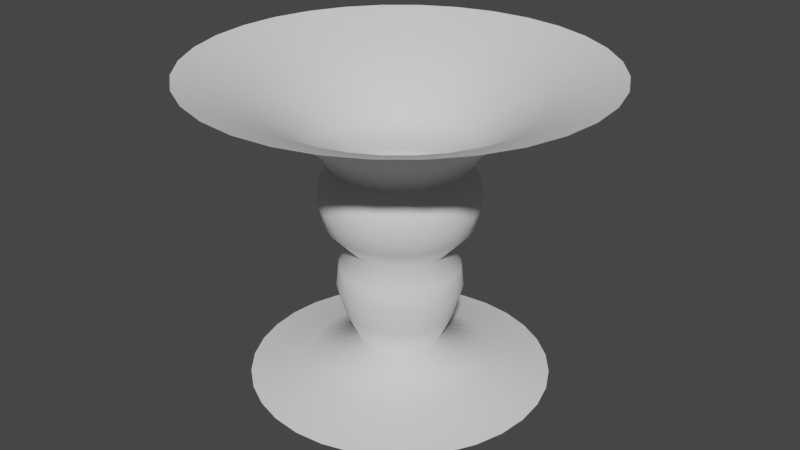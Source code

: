 # Source: tornado.blend  (saved by Blender 2.82.7; exported with 4.5.12 LTS)
import bpy
from mathutils import Matrix  # noqa: F401  (used for matrix-valued properties, if any)

bpy.ops.wm.read_factory_settings(use_empty=True)
scene = bpy.context.scene
scene.name = 'Scene'

# ---- collections
col_collection = bpy.data.collections.new('Collection'); scene.collection.children.link(col_collection)

# ---- world
world_world = bpy.data.worlds.new('World'); scene.world = world_world
world_world.use_nodes = True; world_world.node_tree.nodes.clear()
_N = world_world.node_tree.nodes; _L = world_world.node_tree.links
n0 = _N.new('ShaderNodeOutputWorld'); n0.name = 'World Output'; n0.location = (300, 300)
n1 = _N.new('ShaderNodeBackground'); n1.name = 'Background'; n1.location = (10, 300)
n1.inputs[0].default_value = (0.05088, 0.05088, 0.05088, 1.0)
_L.new(n1.outputs[0], n0.inputs[0])
n0.is_active_output = True
world_world.color = (0.05088, 0.05088, 0.05088)
world_world.use_sun_shadow = False
world_world.sun_shadow_jitter_overblur = 0.0

# ---- meshes
me_tornadomesh = bpy.data.meshes.new('tornadomesh')
me_tornadomesh.from_pydata([(-7.312e-07, 7.158, -7.466), (-1.027e-06, 9.646, 7.466), (1.396, 7.02, -7.466), (1.882, 9.461, 7.466), (2.739, 6.613, -7.466), (3.691, 8.912, 7.466), (3.977, 5.952, -7.466), (5.359, 8.02, 7.466), (5.061, 5.061, -7.466), (6.821, 6.821, 7.466), (5.952, 3.977, -7.466), (8.02, 5.359, 7.466), (6.613, 2.739, -7.466), (8.912, 3.691, 7.466), (7.02, 1.396, -7.466), (9.461, 1.882, 7.466), (7.158, -1.215e-06, -7.466), (9.646, -1.736e-06, 7.466), (7.02, -1.396, -7.466), (9.461, -1.882, 7.466), (6.613, -2.739, -7.466), (8.912, -3.691, 7.466), (5.952, -3.977, -7.466), (8.02, -5.359, 7.466), (5.061, -5.061, -7.466), (6.821, -6.821, 7.466), (3.977, -5.952, -7.466), (5.359, -8.02, 7.466), (2.739, -6.613, -7.466), (3.691, -8.912, 7.466), (1.396, -7.02, -7.466), (1.882, -9.461, 7.466), (-3.064e-06, -7.158, -7.466), (-4.17e-06, -9.646, 7.466), (-1.396, -7.02, -7.466), (-1.882, -9.461, 7.466), (-2.739, -6.613, -7.466), (-3.691, -8.912, 7.466), (-3.977, -5.952, -7.466), (-5.359, -8.02, 7.466), (-5.061, -5.061, -7.466), (-6.821, -6.821, 7.466), (-5.952, -3.977, -7.466), (-8.02, -5.359, 7.466), (-6.613, -2.739, -7.466), (-8.912, -3.691, 7.466), (-7.02, -1.396, -7.466), (-9.461, -1.882, 7.466), (-7.158, 5.157e-06, -7.466), (-9.646, 6.85e-06, 7.466), (-7.02, 1.396, -7.466), (-9.461, 1.882, 7.466), (-6.613, 2.739, -7.466), (-8.912, 3.691, 7.466), (-5.952, 3.977, -7.466), (-8.02, 5.359, 7.466), (-5.061, 5.061, -7.466), (-6.821, 6.821, 7.466), (-3.977, 5.952, -7.466), (-5.359, 8.02, 7.466), (-2.739, 6.613, -7.466), (-3.691, 8.912, 7.466), (-1.396, 7.02, -7.466), (-1.882, 9.461, 7.466), (-5.602e-07, 5.136, 5.226), (1.002, 5.037, 5.226), (1.966, 4.745, 5.226), (2.853, 4.271, 5.226), (3.632, 3.632, 5.226), (4.271, 2.853, 5.226), (4.745, 1.966, 5.226), (5.037, 1.002, 5.226), (5.136, -7.857e-07, 5.226), (5.037, -1.002, 5.226), (4.745, -1.966, 5.226), (4.271, -2.854, 5.226), (3.632, -3.632, 5.226), (2.853, -4.271, 5.226), (1.966, -4.745, 5.226), (1.002, -5.037, 5.226), (-2.234e-06, -5.136, 5.226), (-1.002, -5.037, 5.226), (-1.966, -4.745, 5.226), (-2.854, -4.271, 5.226), (-3.632, -3.632, 5.226), (-4.271, -2.853, 5.226), (-4.745, -1.966, 5.226), (-5.037, -1.002, 5.226), (-5.136, 3.786e-06, 5.226), (-5.037, 1.002, 5.226), (-4.745, 1.966, 5.226), (-4.271, 2.854, 5.226), (-3.632, 3.632, 5.226), (-2.853, 4.271, 5.226), (-1.966, 4.745, 5.226), (-1.002, 5.037, 5.226), (0.377, 1.895, -5.726), (0.7394, 1.785, -5.726), (1.074, 1.607, -5.726), (1.366, 1.366, -5.726), (1.607, 1.074, -5.726), (1.785, 0.7394, -5.726), (1.895, 0.377, -5.726), (1.932, -1.198e-07, -5.726), (1.895, -0.377, -5.726), (1.785, -0.7394, -5.726), (1.607, -1.074, -5.726), (1.366, -1.366, -5.726), (1.074, -1.607, -5.726), (0.7394, -1.785, -5.726), (0.377, -1.895, -5.726), (-7.419e-07, -1.932, -5.726), (-0.377, -1.895, -5.726), (-0.7394, -1.785, -5.726), (-1.074, -1.607, -5.726), (-1.366, -1.366, -5.726), (-1.607, -1.074, -5.726), (-1.785, -0.7394, -5.726), (-1.895, -0.377, -5.726), (-1.932, 1.6e-06, -5.726), (-1.895, 0.377, -5.726), (-1.785, 0.7394, -5.726), (-1.607, 1.074, -5.726), (-1.366, 1.366, -5.726), (-1.074, 1.607, -5.726), (-0.7394, 1.785, -5.726), (-0.377, 1.895, -5.726), (-1.123e-07, 1.932, -5.726), (-3.577e-07, 3.152, 3.088), (0.615, 3.092, 3.088), (1.206, 2.912, 3.088), (1.751, 2.621, 3.088), (2.229, 2.229, 3.088), (2.621, 1.751, 3.088), (2.912, 1.206, 3.088), (3.092, 0.615, 3.088), (3.152, -3.415e-07, 3.088), (3.092, -0.615, 3.088), (2.912, -1.206, 3.088), (2.621, -1.751, 3.088), (2.229, -2.229, 3.088), (1.751, -2.621, 3.088), (1.206, -2.912, 3.088), (0.615, -3.092, 3.088), (-1.385e-06, -3.152, 3.088), (-0.615, -3.092, 3.088), (-1.206, -2.912, 3.088), (-1.751, -2.621, 3.088), (-2.229, -2.229, 3.088), (-2.621, -1.751, 3.088), (-2.912, -1.206, 3.088), (-3.092, -0.615, 3.088), (-3.152, 2.464e-06, 3.088), (-3.092, 0.615, 3.088), (-2.912, 1.206, 3.088), (-2.621, 1.751, 3.088), (-2.229, 2.229, 3.088), (-1.751, 2.621, 3.088), (-1.206, 2.912, 3.088), (-0.615, 3.092, 3.088), (0.4639, 2.332, -0.8949), (0.91, 2.197, -0.8949), (1.321, 1.977, -0.8949), (1.682, 1.682, -0.8949), (1.977, 1.321, -0.8949), (2.197, 0.91, -0.8949), (2.332, 0.4639, -0.8949), (2.378, -1.935e-07, -0.8949), (2.332, -0.4639, -0.8949), (2.197, -0.91, -0.8949), (1.977, -1.321, -0.8949), (1.682, -1.682, -0.8949), (1.321, -1.977, -0.8949), (0.91, -2.197, -0.8949), (0.4639, -2.332, -0.8949), (-1.024e-06, -2.378, -0.8949), (-0.4639, -2.332, -0.8949), (-0.91, -2.197, -0.8949), (-1.321, -1.977, -0.8949), (-1.682, -1.682, -0.8949), (-1.977, -1.321, -0.8949), (-2.197, -0.91, -0.8949), (-2.332, -0.4639, -0.8949), (-2.378, 1.923e-06, -0.8949), (-2.332, 0.4639, -0.8949), (-2.197, 0.91, -0.8949), (-1.977, 1.321, -0.8949), (-1.682, 1.682, -0.8949), (-1.321, 1.977, -0.8949), (-0.91, 2.197, -0.8949), (-0.4639, 2.332, -0.8949), (-2.493e-07, 2.378, -0.8949), (0.579, 2.911, -2.922), (1.136, 2.742, -2.922), (1.649, 2.468, -2.922), (2.099, 2.099, -2.922), (2.468, 1.649, -2.922), (2.742, 1.136, -2.922), (2.911, 0.579, -2.922), (2.968, -3.257e-07, -2.922), (2.911, -0.579, -2.922), (2.742, -1.136, -2.922), (2.468, -1.649, -2.922), (2.099, -2.099, -2.922), (1.649, -2.468, -2.922), (1.136, -2.742, -2.922), (0.579, -2.911, -2.922), (-1.188e-06, -2.968, -2.922), (-0.579, -2.911, -2.922), (-1.136, -2.742, -2.922), (-1.649, -2.468, -2.922), (-2.099, -2.099, -2.922), (-2.468, -1.649, -2.922), (-2.742, -1.136, -2.922), (-2.911, -0.579, -2.922), (-2.968, 2.316e-06, -2.922), (-2.911, 0.579, -2.922), (-2.742, 1.136, -2.922), (-2.468, 1.649, -2.922), (-2.099, 2.099, -2.922), (-1.649, 2.468, -2.922), (-1.136, 2.742, -2.922), (-0.579, 2.911, -2.922), (-2.208e-07, 2.968, -2.922), (0.8641, 4.344, -6.854), (1.695, 4.092, -6.854), (2.461, 3.683, -6.854), (3.132, 3.132, -6.854), (3.683, 2.461, -6.854), (4.092, 1.695, -6.854), (4.344, 0.8641, -6.854), (4.429, -6.429e-07, -6.854), (4.344, -0.8641, -6.854), (4.092, -1.695, -6.854), (3.683, -2.461, -6.854), (3.132, -3.132, -6.854), (2.461, -3.683, -6.854), (1.695, -4.092, -6.854), (0.8641, -4.344, -6.854), (-1.863e-06, -4.429, -6.854), (-0.8641, -4.344, -6.854), (-1.695, -4.092, -6.854), (-2.461, -3.683, -6.854), (-3.132, -3.132, -6.854), (-3.683, -2.461, -6.854), (-4.092, -1.695, -6.854), (-4.344, -0.8641, -6.854), (-4.429, 3.3e-06, -6.854), (-4.344, 0.8641, -6.854), (-4.092, 1.695, -6.854), (-3.683, 2.461, -6.854), (-3.132, 3.132, -6.854), (-2.461, 3.683, -6.854), (-1.695, 4.092, -6.854), (-0.8641, 4.344, -6.854), (-4.196e-07, 4.429, -6.854), (-3.892e-07, 3.742, 1.347), (0.73, 3.67, 1.347), (1.432, 3.457, 1.347), (2.079, 3.111, 1.347), (2.646, 2.646, 1.347), (3.111, 2.079, 1.347), (3.457, 1.432, 1.347), (3.67, 0.73, 1.347), (3.742, -4.745e-07, 1.347), (3.67, -0.73, 1.347), (3.457, -1.432, 1.347), (3.111, -2.079, 1.347), (2.646, -2.646, 1.347), (2.079, -3.111, 1.347), (1.432, -3.457, 1.347), (0.73, -3.67, 1.347), (-1.608e-06, -3.742, 1.347), (-0.73, -3.67, 1.347), (-1.432, -3.457, 1.347), (-2.079, -3.111, 1.347), (-2.646, -2.646, 1.347), (-3.111, -2.079, 1.347), (-3.457, -1.432, 1.347), (-3.67, -0.73, 1.347), (-3.742, 2.856e-06, 1.347), (-3.67, 0.73, 1.347), (-3.457, 1.432, 1.347), (-3.111, 2.079, 1.347), (-2.646, 2.646, 1.347), (-2.079, 3.111, 1.347), (-1.432, 3.457, 1.347), (-0.73, 3.67, 1.347), (-7.534e-07, 6.692, 6.347), (1.306, 6.564, 6.347), (2.561, 6.183, 6.347), (3.718, 5.565, 6.347), (4.732, 4.732, 6.347), (5.565, 3.718, 6.347), (6.183, 2.561, 6.347), (6.564, 1.306, 6.347), (6.692, -1.108e-06, 6.347), (6.564, -1.306, 6.347), (6.183, -2.561, 6.347), (5.565, -3.718, 6.347), (4.732, -4.732, 6.347), (3.718, -5.565, 6.347), (2.561, -6.183, 6.347), (1.306, -6.564, 6.347), (-2.934e-06, -6.692, 6.347), (-1.306, -6.564, 6.347), (-2.561, -6.183, 6.347), (-3.718, -5.565, 6.347), (-4.732, -4.732, 6.347), (-5.565, -3.718, 6.347), (-6.183, -2.561, 6.347), (-6.564, -1.306, 6.347), (-6.692, 4.849e-06, 6.347), (-6.564, 1.306, 6.347), (-6.183, 2.561, 6.347), (-5.565, 3.718, 6.347), (-4.732, 4.732, 6.347), (-3.718, 5.565, 6.347), (-2.561, 6.183, 6.347), (-1.306, 6.564, 6.347), (-4.464e-07, 3.994, 4.259), (0.7792, 3.917, 4.259), (1.528, 3.69, 4.259), (2.219, 3.321, 4.259), (2.824, 2.824, 4.259), (3.321, 2.219, 4.259), (3.69, 1.528, 4.259), (3.917, 0.7792, 4.259), (3.994, -5.303e-07, 4.259), (3.917, -0.7792, 4.259), (3.69, -1.528, 4.259), (3.321, -2.219, 4.259), (2.824, -2.824, 4.259), (2.219, -3.321, 4.259), (1.528, -3.69, 4.259), (0.7792, -3.917, 4.259), (-1.748e-06, -3.994, 4.259), (-0.7792, -3.917, 4.259), (-1.528, -3.69, 4.259), (-2.219, -3.321, 4.259), (-2.824, -2.824, 4.259), (-3.321, -2.219, 4.259), (-3.69, -1.528, 4.259), (-3.917, -0.7792, 4.259), (-3.994, 3.025e-06, 4.259), (-3.917, 0.7792, 4.259), (-3.69, 1.528, 4.259), (-3.321, 2.219, 4.259), (-2.824, 2.824, 4.259), (-2.219, 3.321, 4.259), (-1.528, 3.69, 4.259), (-0.7792, 3.917, 4.259), (-3.855e-07, 3.67, 2.241), (0.716, 3.6, 2.241), (1.404, 3.391, 2.241), (2.039, 3.052, 2.241), (2.595, 2.595, 2.241), (3.052, 2.039, 2.241), (3.391, 1.404, 2.241), (3.6, 0.716, 2.241), (3.67, -4.605e-07, 2.241), (3.6, -0.716, 2.241), (3.391, -1.404, 2.241), (3.052, -2.039, 2.241), (2.595, -2.595, 2.241), (2.039, -3.052, 2.241), (1.404, -3.391, 2.241), (0.716, -3.6, 2.241), (-1.581e-06, -3.67, 2.241), (-0.716, -3.6, 2.241), (-1.404, -3.391, 2.241), (-2.039, -3.052, 2.241), (-2.595, -2.595, 2.241), (-3.052, -2.039, 2.241), (-3.391, -1.404, 2.241), (-3.6, -0.716, 2.241), (-3.67, 2.806e-06, 2.241), (-3.6, 0.716, 2.241), (-3.391, 1.404, 2.241), (-3.052, 2.039, 2.241), (-2.595, 2.595, 2.241), (-2.039, 3.052, 2.241), (-1.404, 3.391, 2.241), (-0.716, 3.6, 2.241), (0.6668, 3.352, 0.2262), (1.308, 3.158, 0.2262), (1.899, 2.842, 0.2262), (2.417, 2.417, 0.2262), (2.842, 1.899, 0.2262), (3.158, 1.308, 0.2262), (3.352, 0.6668, 0.2262), (3.418, -3.958e-07, 0.2262), (3.352, -0.6668, 0.2262), (3.158, -1.308, 0.2262), (2.842, -1.899, 0.2262), (2.417, -2.417, 0.2262), (1.899, -2.842, 0.2262), (1.308, -3.158, 0.2262), (0.6668, -3.352, 0.2262), (-1.455e-06, -3.418, 0.2262), (-0.6668, -3.352, 0.2262), (-1.308, -3.158, 0.2262), (-1.899, -2.842, 0.2262), (-2.417, -2.417, 0.2262), (-2.842, -1.899, 0.2262), (-3.158, -1.308, 0.2262), (-3.352, -0.6668, 0.2262), (-3.418, 2.647e-06, 0.2262), (-3.352, 0.6668, 0.2262), (-3.158, 1.308, 0.2262), (-2.842, 1.899, 0.2262), (-2.417, 2.417, 0.2262), (-1.899, 2.842, 0.2262), (-1.308, 3.158, 0.2262), (-0.6668, 3.352, 0.2262), (-3.413e-07, 3.418, 0.2262), (-2.5e-07, 2.858, -1.908), (0.5575, 2.803, -1.908), (1.094, 2.64, -1.908), (1.588, 2.376, -1.908), (2.021, 2.021, -1.908), (2.376, 1.588, -1.908), (2.64, 1.094, -1.908), (2.803, 0.5575, -1.908), (2.858, -2.956e-07, -1.908), (2.803, -0.5575, -1.908), (2.64, -1.094, -1.908), (2.376, -1.588, -1.908), (2.021, -2.021, -1.908), (1.588, -2.376, -1.908), (1.094, -2.64, -1.908), (0.5575, -2.803, -1.908), (-1.181e-06, -2.858, -1.908), (-0.5575, -2.803, -1.908), (-1.094, -2.64, -1.908), (-1.588, -2.376, -1.908), (-2.021, -2.021, -1.908), (-2.376, -1.588, -1.908), (-2.64, -1.094, -1.908), (-2.803, -0.5575, -1.908), (-2.858, 2.248e-06, -1.908), (-2.803, 0.5575, -1.908), (-2.64, 1.094, -1.908), (-2.376, 1.588, -1.908), (-2.021, 2.021, -1.908), (-1.588, 2.376, -1.908), (-1.094, 2.64, -1.908), (-0.5575, 2.803, -1.908), (0.5056, 2.542, -4.258), (0.9917, 2.394, -4.258), (1.44, 2.155, -4.258), (1.832, 1.832, -4.258), (2.155, 1.44, -4.258), (2.394, 0.9917, -4.258), (2.542, 0.5056, -4.258), (2.591, -2.518e-07, -4.258), (2.542, -0.5056, -4.258), (2.394, -0.9917, -4.258), (2.155, -1.44, -4.258), (1.832, -1.832, -4.258), (1.44, -2.155, -4.258), (0.9917, -2.394, -4.258), (0.5056, -2.542, -4.258), (-1.025e-06, -2.591, -4.258), (-0.5056, -2.542, -4.258), (-0.9917, -2.394, -4.258), (-1.44, -2.155, -4.258), (-1.832, -1.832, -4.258), (-2.155, -1.44, -4.258), (-2.394, -0.9917, -4.258), (-2.542, -0.5056, -4.258), (-2.591, 2.055e-06, -4.258), (-2.542, 0.5056, -4.258), (-2.394, 0.9917, -4.258), (-2.155, 1.44, -4.258), (-1.832, 1.832, -4.258), (-1.44, 2.155, -4.258), (-0.9917, 2.394, -4.258), (-0.5056, 2.542, -4.258), (-1.809e-07, 2.591, -4.258)], [], [(288, 1, 3, 289), (289, 3, 5, 290), (290, 5, 7, 291), (291, 7, 9, 292), (292, 9, 11, 293), (293, 11, 13, 294), (294, 13, 15, 295), (295, 15, 17, 296), (296, 17, 19, 297), (297, 19, 21, 298), (298, 21, 23, 299), (299, 23, 25, 300), (300, 25, 27, 301), (301, 27, 29, 302), (302, 29, 31, 303), (303, 31, 33, 304), (304, 33, 35, 305), (305, 35, 37, 306), (306, 37, 39, 307), (307, 39, 41, 308), (308, 41, 43, 309), (309, 43, 45, 310), (310, 45, 47, 311), (311, 47, 49, 312), (312, 49, 51, 313), (313, 51, 53, 314), (314, 53, 55, 315), (315, 55, 57, 316), (316, 57, 59, 317), (317, 59, 61, 318), (318, 61, 63, 319), (319, 63, 1, 288), (351, 95, 64, 320), (350, 94, 95, 351), (349, 93, 94, 350), (348, 92, 93, 349), (347, 91, 92, 348), (346, 90, 91, 347), (345, 89, 90, 346), (344, 88, 89, 345), (343, 87, 88, 344), (342, 86, 87, 343), (341, 85, 86, 342), (340, 84, 85, 341), (339, 83, 84, 340), (338, 82, 83, 339), (337, 81, 82, 338), (336, 80, 81, 337), (335, 79, 80, 336), (334, 78, 79, 335), (333, 77, 78, 334), (332, 76, 77, 333), (331, 75, 76, 332), (330, 74, 75, 331), (329, 73, 74, 330), (328, 72, 73, 329), (327, 71, 72, 328), (326, 70, 71, 327), (325, 69, 70, 326), (324, 68, 69, 325), (323, 67, 68, 324), (322, 66, 67, 323), (321, 65, 66, 322), (320, 64, 65, 321), (255, 127, 96, 224), (224, 96, 97, 225), (225, 97, 98, 226), (226, 98, 99, 227), (227, 99, 100, 228), (228, 100, 101, 229), (229, 101, 102, 230), (230, 102, 103, 231), (231, 103, 104, 232), (232, 104, 105, 233), (233, 105, 106, 234), (234, 106, 107, 235), (235, 107, 108, 236), (236, 108, 109, 237), (237, 109, 110, 238), (238, 110, 111, 239), (239, 111, 112, 240), (240, 112, 113, 241), (241, 113, 114, 242), (242, 114, 115, 243), (243, 115, 116, 244), (244, 116, 117, 245), (245, 117, 118, 246), (246, 118, 119, 247), (247, 119, 120, 248), (248, 120, 121, 249), (249, 121, 122, 250), (250, 122, 123, 251), (251, 123, 124, 252), (252, 124, 125, 253), (253, 125, 126, 254), (254, 126, 127, 255), (352, 128, 129, 353), (353, 129, 130, 354), (354, 130, 131, 355), (355, 131, 132, 356), (356, 132, 133, 357), (357, 133, 134, 358), (358, 134, 135, 359), (359, 135, 136, 360), (360, 136, 137, 361), (361, 137, 138, 362), (362, 138, 139, 363), (363, 139, 140, 364), (364, 140, 141, 365), (365, 141, 142, 366), (366, 142, 143, 367), (367, 143, 144, 368), (368, 144, 145, 369), (369, 145, 146, 370), (370, 146, 147, 371), (371, 147, 148, 372), (372, 148, 149, 373), (373, 149, 150, 374), (374, 150, 151, 375), (375, 151, 152, 376), (376, 152, 153, 377), (377, 153, 154, 378), (378, 154, 155, 379), (379, 155, 156, 380), (380, 156, 157, 381), (381, 157, 158, 382), (382, 158, 159, 383), (383, 159, 128, 352), (447, 190, 191, 416), (446, 189, 190, 447), (445, 188, 189, 446), (444, 187, 188, 445), (443, 186, 187, 444), (442, 185, 186, 443), (441, 184, 185, 442), (440, 183, 184, 441), (439, 182, 183, 440), (438, 181, 182, 439), (437, 180, 181, 438), (436, 179, 180, 437), (435, 178, 179, 436), (434, 177, 178, 435), (433, 176, 177, 434), (432, 175, 176, 433), (431, 174, 175, 432), (430, 173, 174, 431), (429, 172, 173, 430), (428, 171, 172, 429), (427, 170, 171, 428), (426, 169, 170, 427), (425, 168, 169, 426), (424, 167, 168, 425), (423, 166, 167, 424), (422, 165, 166, 423), (421, 164, 165, 422), (420, 163, 164, 421), (419, 162, 163, 420), (418, 161, 162, 419), (417, 160, 161, 418), (416, 191, 160, 417), (479, 223, 192, 448), (448, 192, 193, 449), (449, 193, 194, 450), (450, 194, 195, 451), (451, 195, 196, 452), (452, 196, 197, 453), (453, 197, 198, 454), (454, 198, 199, 455), (455, 199, 200, 456), (456, 200, 201, 457), (457, 201, 202, 458), (458, 202, 203, 459), (459, 203, 204, 460), (460, 204, 205, 461), (461, 205, 206, 462), (462, 206, 207, 463), (463, 207, 208, 464), (464, 208, 209, 465), (465, 209, 210, 466), (466, 210, 211, 467), (467, 211, 212, 468), (468, 212, 213, 469), (469, 213, 214, 470), (470, 214, 215, 471), (471, 215, 216, 472), (472, 216, 217, 473), (473, 217, 218, 474), (474, 218, 219, 475), (475, 219, 220, 476), (476, 220, 221, 477), (477, 221, 222, 478), (478, 222, 223, 479), (62, 254, 255, 0), (60, 253, 254, 62), (58, 252, 253, 60), (56, 251, 252, 58), (54, 250, 251, 56), (52, 249, 250, 54), (50, 248, 249, 52), (48, 247, 248, 50), (46, 246, 247, 48), (44, 245, 246, 46), (42, 244, 245, 44), (40, 243, 244, 42), (38, 242, 243, 40), (36, 241, 242, 38), (34, 240, 241, 36), (32, 239, 240, 34), (30, 238, 239, 32), (28, 237, 238, 30), (26, 236, 237, 28), (24, 235, 236, 26), (22, 234, 235, 24), (20, 233, 234, 22), (18, 232, 233, 20), (16, 231, 232, 18), (14, 230, 231, 16), (12, 229, 230, 14), (10, 228, 229, 12), (8, 227, 228, 10), (6, 226, 227, 8), (4, 225, 226, 6), (2, 224, 225, 4), (0, 255, 224, 2), (414, 287, 256, 415), (413, 286, 287, 414), (412, 285, 286, 413), (411, 284, 285, 412), (410, 283, 284, 411), (409, 282, 283, 410), (408, 281, 282, 409), (407, 280, 281, 408), (406, 279, 280, 407), (405, 278, 279, 406), (404, 277, 278, 405), (403, 276, 277, 404), (402, 275, 276, 403), (401, 274, 275, 402), (400, 273, 274, 401), (399, 272, 273, 400), (398, 271, 272, 399), (397, 270, 271, 398), (396, 269, 270, 397), (395, 268, 269, 396), (394, 267, 268, 395), (393, 266, 267, 394), (392, 265, 266, 393), (391, 264, 265, 392), (390, 263, 264, 391), (389, 262, 263, 390), (388, 261, 262, 389), (387, 260, 261, 388), (386, 259, 260, 387), (385, 258, 259, 386), (384, 257, 258, 385), (415, 256, 257, 384), (95, 319, 288, 64), (94, 318, 319, 95), (93, 317, 318, 94), (92, 316, 317, 93), (91, 315, 316, 92), (90, 314, 315, 91), (89, 313, 314, 90), (88, 312, 313, 89), (87, 311, 312, 88), (86, 310, 311, 87), (85, 309, 310, 86), (84, 308, 309, 85), (83, 307, 308, 84), (82, 306, 307, 83), (81, 305, 306, 82), (80, 304, 305, 81), (79, 303, 304, 80), (78, 302, 303, 79), (77, 301, 302, 78), (76, 300, 301, 77), (75, 299, 300, 76), (74, 298, 299, 75), (73, 297, 298, 74), (72, 296, 297, 73), (71, 295, 296, 72), (70, 294, 295, 71), (69, 293, 294, 70), (68, 292, 293, 69), (67, 291, 292, 68), (66, 290, 291, 67), (65, 289, 290, 66), (64, 288, 289, 65), (128, 320, 321, 129), (129, 321, 322, 130), (130, 322, 323, 131), (131, 323, 324, 132), (132, 324, 325, 133), (133, 325, 326, 134), (134, 326, 327, 135), (135, 327, 328, 136), (136, 328, 329, 137), (137, 329, 330, 138), (138, 330, 331, 139), (139, 331, 332, 140), (140, 332, 333, 141), (141, 333, 334, 142), (142, 334, 335, 143), (143, 335, 336, 144), (144, 336, 337, 145), (145, 337, 338, 146), (146, 338, 339, 147), (147, 339, 340, 148), (148, 340, 341, 149), (149, 341, 342, 150), (150, 342, 343, 151), (151, 343, 344, 152), (152, 344, 345, 153), (153, 345, 346, 154), (154, 346, 347, 155), (155, 347, 348, 156), (156, 348, 349, 157), (157, 349, 350, 158), (158, 350, 351, 159), (159, 351, 320, 128), (287, 383, 352, 256), (286, 382, 383, 287), (285, 381, 382, 286), (284, 380, 381, 285), (283, 379, 380, 284), (282, 378, 379, 283), (281, 377, 378, 282), (280, 376, 377, 281), (279, 375, 376, 280), (278, 374, 375, 279), (277, 373, 374, 278), (276, 372, 373, 277), (275, 371, 372, 276), (274, 370, 371, 275), (273, 369, 370, 274), (272, 368, 369, 273), (271, 367, 368, 272), (270, 366, 367, 271), (269, 365, 366, 270), (268, 364, 365, 269), (267, 363, 364, 268), (266, 362, 363, 267), (265, 361, 362, 266), (264, 360, 361, 265), (263, 359, 360, 264), (262, 358, 359, 263), (261, 357, 358, 262), (260, 356, 357, 261), (259, 355, 356, 260), (258, 354, 355, 259), (257, 353, 354, 258), (256, 352, 353, 257), (191, 415, 384, 160), (160, 384, 385, 161), (161, 385, 386, 162), (162, 386, 387, 163), (163, 387, 388, 164), (164, 388, 389, 165), (165, 389, 390, 166), (166, 390, 391, 167), (167, 391, 392, 168), (168, 392, 393, 169), (169, 393, 394, 170), (170, 394, 395, 171), (171, 395, 396, 172), (172, 396, 397, 173), (173, 397, 398, 174), (174, 398, 399, 175), (175, 399, 400, 176), (176, 400, 401, 177), (177, 401, 402, 178), (178, 402, 403, 179), (179, 403, 404, 180), (180, 404, 405, 181), (181, 405, 406, 182), (182, 406, 407, 183), (183, 407, 408, 184), (184, 408, 409, 185), (185, 409, 410, 186), (186, 410, 411, 187), (187, 411, 412, 188), (188, 412, 413, 189), (189, 413, 414, 190), (190, 414, 415, 191), (223, 416, 417, 192), (192, 417, 418, 193), (193, 418, 419, 194), (194, 419, 420, 195), (195, 420, 421, 196), (196, 421, 422, 197), (197, 422, 423, 198), (198, 423, 424, 199), (199, 424, 425, 200), (200, 425, 426, 201), (201, 426, 427, 202), (202, 427, 428, 203), (203, 428, 429, 204), (204, 429, 430, 205), (205, 430, 431, 206), (206, 431, 432, 207), (207, 432, 433, 208), (208, 433, 434, 209), (209, 434, 435, 210), (210, 435, 436, 211), (211, 436, 437, 212), (212, 437, 438, 213), (213, 438, 439, 214), (214, 439, 440, 215), (215, 440, 441, 216), (216, 441, 442, 217), (217, 442, 443, 218), (218, 443, 444, 219), (219, 444, 445, 220), (220, 445, 446, 221), (221, 446, 447, 222), (222, 447, 416, 223), (126, 478, 479, 127), (125, 477, 478, 126), (124, 476, 477, 125), (123, 475, 476, 124), (122, 474, 475, 123), (121, 473, 474, 122), (120, 472, 473, 121), (119, 471, 472, 120), (118, 470, 471, 119), (117, 469, 470, 118), (116, 468, 469, 117), (115, 467, 468, 116), (114, 466, 467, 115), (113, 465, 466, 114), (112, 464, 465, 113), (111, 463, 464, 112), (110, 462, 463, 111), (109, 461, 462, 110), (108, 460, 461, 109), (107, 459, 460, 108), (106, 458, 459, 107), (105, 457, 458, 106), (104, 456, 457, 105), (103, 455, 456, 104), (102, 454, 455, 103), (101, 453, 454, 102), (100, 452, 453, 101), (99, 451, 452, 100), (98, 450, 451, 99), (97, 449, 450, 98), (96, 448, 449, 97), (127, 479, 448, 96)])
me_tornadomesh.polygons.foreach_set('use_smooth', [True] * 448)
_uv = me_tornadomesh.uv_layers.new(name='UVMap')
_uv.uv.foreach_set('vector', [1.0, 0.9407, 1.0, 1.0, 0.9688, 1.0, 0.9688, 0.9407, 0.9688, 0.9407, 0.9688, 1.0, 0.9375, 1.0, 0.9375, 0.9407, 0.9375, 0.9407, 0.9375, 1.0, 0.9062, 1.0, 0.9062, 0.9407, 0.9062, 0.9407, 0.9062, 1.0, 0.875, 1.0, 0.875, 0.9407, 0.875, 0.9407, 0.875, 1.0, 0.8438, 1.0, 0.8437, 0.9407, 0.8437, 0.9407, 0.8438, 1.0, 0.8125, 1.0, 0.8125, 0.9407, 0.8125, 0.9407, 0.8125, 1.0, 0.7812, 1.0, 0.7812, 0.9407, 0.7812, 0.9407, 0.7812, 1.0, 0.75, 1.0, 0.75, 0.9407, 0.75, 0.9407, 0.75, 1.0, 0.7188, 1.0, 0.7187, 0.9407, 0.7187, 0.9407, 0.7188, 1.0, 0.6875, 1.0, 0.6875, 0.9407, 0.6875, 0.9407, 0.6875, 1.0, 0.6562, 1.0, 0.6562, 0.9407, 0.6562, 0.9407, 0.6562, 1.0, 0.625, 1.0, 0.625, 0.9407, 0.625, 0.9407, 0.625, 1.0, 0.5938, 1.0, 0.5938, 0.9407, 0.5938, 0.9407, 0.5938, 1.0, 0.5625, 1.0, 0.5625, 0.9407, 0.5625, 0.9407, 0.5625, 1.0, 0.5312, 1.0, 0.5312, 0.9407, 0.5312, 0.9407, 0.5312, 1.0, 0.5, 1.0, 0.5, 0.9407, 0.5, 0.9407, 0.5, 1.0, 0.4688, 1.0, 0.4687, 0.9407, 0.4687, 0.9407, 0.4688, 1.0, 0.4375, 1.0, 0.4375, 0.9407, 0.4375, 0.9407, 0.4375, 1.0, 0.4062, 1.0, 0.4063, 0.9407, 0.4063, 0.9407, 0.4062, 1.0, 0.375, 1.0, 0.375, 0.9407, 0.375, 0.9407, 0.375, 1.0, 0.3438, 1.0, 0.3438, 0.9407, 0.3438, 0.9407, 0.3438, 1.0, 0.3125, 1.0, 0.3125, 0.9407, 0.3125, 0.9407, 0.3125, 1.0, 0.2812, 1.0, 0.2812, 0.9407, 0.2812, 0.9407, 0.2812, 1.0, 0.25, 1.0, 0.25, 0.9407, 0.25, 0.9407, 0.25, 1.0, 0.2188, 1.0, 0.2188, 0.9407, 0.2188, 0.9407, 0.2188, 1.0, 0.1875, 1.0, 0.1875, 0.9407, 0.1875, 0.9407, 0.1875, 1.0, 0.1562, 1.0, 0.1562, 0.9407, 0.1562, 0.9407, 0.1562, 1.0, 0.125, 1.0, 0.125, 0.9407, 0.125, 0.9407, 0.125, 1.0, 0.09375, 1.0, 0.09375, 0.9407, 0.09375, 0.9407, 0.09375, 1.0, 0.0625, 1.0, 0.0625, 0.9407, 0.0625, 0.9407, 0.0625, 1.0, 0.03125, 1.0, 0.03125, 0.9407, 0.03125, 0.9407, 0.03125, 1.0, 0.0, 1.0, 0.0, 0.9407, 0.03125, 0.7949, 0.03125, 0.8538, 0.0, 0.8538, 0.0, 0.7949, 0.0625, 0.7949, 0.0625, 0.8538, 0.03125, 0.8538, 0.03125, 0.7949, 0.09375, 0.7949, 0.09375, 0.8538, 0.0625, 0.8538, 0.0625, 0.7949, 0.125, 0.7949, 0.125, 0.8538, 0.09375, 0.8538, 0.09375, 0.7949, 0.1562, 0.7949, 0.1562, 0.8538, 0.125, 0.8538, 0.125, 0.7949, 0.1875, 0.7949, 0.1875, 0.8538, 0.1562, 0.8538, 0.1562, 0.7949, 0.2187, 0.7949, 0.2188, 0.8538, 0.1875, 0.8538, 0.1875, 0.7949, 0.25, 0.7949, 0.25, 0.8538, 0.2188, 0.8538, 0.2187, 0.7949, 0.2812, 0.7949, 0.2812, 0.8538, 0.25, 0.8538, 0.25, 0.7949, 0.3125, 0.7949, 0.3125, 0.8538, 0.2812, 0.8538, 0.2812, 0.7949, 0.3438, 0.7949, 0.3438, 0.8538, 0.3125, 0.8538, 0.3125, 0.7949, 0.375, 0.7949, 0.375, 0.8538, 0.3438, 0.8538, 0.3438, 0.7949, 0.4062, 0.7949, 0.4062, 0.8538, 0.375, 0.8538, 0.375, 0.7949, 0.4375, 0.7949, 0.4375, 0.8538, 0.4062, 0.8538, 0.4062, 0.7949, 0.4688, 0.7949, 0.4688, 0.8538, 0.4375, 0.8538, 0.4375, 0.7949, 0.5, 0.7949, 0.5, 0.8538, 0.4688, 0.8538, 0.4688, 0.7949, 0.5312, 0.7949, 0.5312, 0.8538, 0.5, 0.8538, 0.5, 0.7949, 0.5625, 0.7949, 0.5625, 0.8538, 0.5312, 0.8538, 0.5312, 0.7949, 0.5938, 0.7949, 0.5938, 0.8538, 0.5625, 0.8538, 0.5625, 0.7949, 0.625, 0.7949, 0.625, 0.8538, 0.5938, 0.8538, 0.5938, 0.7949, 0.6563, 0.7949, 0.6562, 0.8538, 0.625, 0.8538, 0.625, 0.7949, 0.6875, 0.7949, 0.6875, 0.8538, 0.6562, 0.8538, 0.6563, 0.7949, 0.7187, 0.7949, 0.7188, 0.8538, 0.6875, 0.8538, 0.6875, 0.7949, 0.75, 0.7949, 0.75, 0.8538, 0.7188, 0.8538, 0.7187, 0.7949, 0.7812, 0.7949, 0.7812, 0.8538, 0.75, 0.8538, 0.75, 0.7949, 0.8125, 0.7949, 0.8125, 0.8538, 0.7812, 0.8538, 0.7812, 0.7949, 0.8438, 0.7949, 0.8438, 0.8538, 0.8125, 0.8538, 0.8125, 0.7949, 0.875, 0.7949, 0.875, 0.8538, 0.8438, 0.8538, 0.8438, 0.7949, 0.9062, 0.7949, 0.9063, 0.8538, 0.875, 0.8538, 0.875, 0.7949, 0.9375, 0.7949, 0.9375, 0.8538, 0.9063, 0.8538, 0.9062, 0.7949, 0.9688, 0.7949, 0.9688, 0.8538, 0.9375, 0.8538, 0.9375, 0.7949, 1.0, 0.7949, 1.0, 0.8538, 0.9688, 0.8538, 0.9688, 0.7949, 1.0, 0.0652, 1.0, 0.1573, 0.9688, 0.1573, 0.9688, 0.0652, 0.9688, 0.0652, 0.9688, 0.1573, 0.9375, 0.1573, 0.9375, 0.0652, 0.9375, 0.0652, 0.9375, 0.1573, 0.9063, 0.1573, 0.9062, 0.0652, 0.9062, 0.0652, 0.9063, 0.1573, 0.875, 0.1573, 0.875, 0.0652, 0.875, 0.0652, 0.875, 0.1573, 0.8438, 0.1573, 0.8438, 0.0652, 0.8438, 0.0652, 0.8438, 0.1573, 0.8125, 0.1573, 0.8125, 0.0652, 0.8125, 0.0652, 0.8125, 0.1573, 0.7812, 0.1573, 0.7812, 0.0652, 0.7812, 0.0652, 0.7812, 0.1573, 0.75, 0.1573, 0.75, 0.0652, 0.75, 0.0652, 0.75, 0.1573, 0.7187, 0.1573, 0.7188, 0.0652, 0.7188, 0.0652, 0.7187, 0.1573, 0.6875, 0.1573, 0.6875, 0.0652, 0.6875, 0.0652, 0.6875, 0.1573, 0.6562, 0.1573, 0.6562, 0.0652, 0.6562, 0.0652, 0.6562, 0.1573, 0.625, 0.1573, 0.625, 0.0652, 0.625, 0.0652, 0.625, 0.1573, 0.5938, 0.1573, 0.5938, 0.0652, 0.5938, 0.0652, 0.5938, 0.1573, 0.5625, 0.1573, 0.5625, 0.0652, 0.5625, 0.0652, 0.5625, 0.1573, 0.5312, 0.1573, 0.5312, 0.0652, 0.5312, 0.0652, 0.5312, 0.1573, 0.5, 0.1573, 0.5, 0.0652, 0.5, 0.0652, 0.5, 0.1573, 0.4688, 0.1573, 0.4688, 0.0652, 0.4688, 0.0652, 0.4688, 0.1573, 0.4375, 0.1573, 0.4375, 0.0652, 0.4375, 0.0652, 0.4375, 0.1573, 0.4063, 0.1573, 0.4062, 0.0652, 0.4062, 0.0652, 0.4063, 0.1573, 0.375, 0.1573, 0.375, 0.0652, 0.375, 0.0652, 0.375, 0.1573, 0.3438, 0.1573, 0.3438, 0.0652, 0.3438, 0.0652, 0.3438, 0.1573, 0.3125, 0.1573, 0.3125, 0.0652, 0.3125, 0.0652, 0.3125, 0.1573, 0.2812, 0.1573, 0.2812, 0.0652, 0.2812, 0.0652, 0.2812, 0.1573, 0.25, 0.1573, 0.25, 0.0652, 0.25, 0.0652, 0.25, 0.1573, 0.2188, 0.1573, 0.2188, 0.0652, 0.2188, 0.0652, 0.2188, 0.1573, 0.1875, 0.1573, 0.1875, 0.0652, 0.1875, 0.0652, 0.1875, 0.1573, 0.1562, 0.1573, 0.1562, 0.0652, 0.1562, 0.0652, 0.1562, 0.1573, 0.125, 0.1573, 0.125, 0.0652, 0.125, 0.0652, 0.125, 0.1573, 0.09375, 0.1573, 0.09375, 0.0652, 0.09375, 0.0652, 0.09375, 0.1573, 0.0625, 0.1573, 0.0625, 0.0652, 0.0625, 0.0652, 0.0625, 0.1573, 0.03125, 0.1573, 0.03125, 0.0652, 0.03125, 0.0652, 0.03125, 0.1573, 0.0, 0.1573, 0.0, 0.0652, 1.0, 0.6626, 1.0, 0.7234, 0.9688, 0.7234, 0.9688, 0.6626, 0.9688, 0.6626, 0.9688, 0.7234, 0.9375, 0.7234, 0.9375, 0.6626, 0.9375, 0.6626, 0.9375, 0.7234, 0.9063, 0.7234, 0.9063, 0.6626, 0.9063, 0.6626, 0.9063, 0.7234, 0.875, 0.7234, 0.875, 0.6626, 0.875, 0.6626, 0.875, 0.7234, 0.8437, 0.7234, 0.8437, 0.6626, 0.8437, 0.6626, 0.8437, 0.7234, 0.8125, 0.7234, 0.8125, 0.6626, 0.8125, 0.6626, 0.8125, 0.7234, 0.7812, 0.7234, 0.7812, 0.6626, 0.7812, 0.6626, 0.7812, 0.7234, 0.75, 0.7234, 0.75, 0.6626, 0.75, 0.6626, 0.75, 0.7234, 0.7187, 0.7234, 0.7187, 0.6626, 0.7187, 0.6626, 0.7187, 0.7234, 0.6875, 0.7234, 0.6875, 0.6626, 0.6875, 0.6626, 0.6875, 0.7234, 0.6562, 0.7234, 0.6562, 0.6626, 0.6562, 0.6626, 0.6562, 0.7234, 0.625, 0.7234, 0.625, 0.6626, 0.625, 0.6626, 0.625, 0.7234, 0.5938, 0.7234, 0.5938, 0.6626, 0.5938, 0.6626, 0.5938, 0.7234, 0.5625, 0.7234, 0.5625, 0.6626, 0.5625, 0.6626, 0.5625, 0.7234, 0.5312, 0.7234, 0.5312, 0.6626, 0.5312, 0.6626, 0.5312, 0.7234, 0.5, 0.7234, 0.5, 0.6626, 0.5, 0.6626, 0.5, 0.7234, 0.4688, 0.7234, 0.4688, 0.6626, 0.4688, 0.6626, 0.4688, 0.7234, 0.4375, 0.7234, 0.4375, 0.6626, 0.4375, 0.6626, 0.4375, 0.7234, 0.4062, 0.7234, 0.4062, 0.6626, 0.4062, 0.6626, 0.4062, 0.7234, 0.375, 0.7234, 0.375, 0.6626, 0.375, 0.6626, 0.375, 0.7234, 0.3438, 0.7234, 0.3438, 0.6626, 0.3438, 0.6626, 0.3438, 0.7234, 0.3125, 0.7234, 0.3125, 0.6626, 0.3125, 0.6626, 0.3125, 0.7234, 0.2812, 0.7234, 0.2812, 0.6626, 0.2812, 0.6626, 0.2812, 0.7234, 0.25, 0.7234, 0.25, 0.6626, 0.25, 0.6626, 0.25, 0.7234, 0.2187, 0.7234, 0.2187, 0.6626, 0.2187, 0.6626, 0.2187, 0.7234, 0.1875, 0.7234, 0.1875, 0.6626, 0.1875, 0.6626, 0.1875, 0.7234, 0.1562, 0.7234, 0.1562, 0.6626, 0.1562, 0.6626, 0.1562, 0.7234, 0.125, 0.7234, 0.125, 0.6626, 0.125, 0.6626, 0.125, 0.7234, 0.09375, 0.7234, 0.09375, 0.6626, 0.09375, 0.6626, 0.09375, 0.7234, 0.0625, 0.7234, 0.0625, 0.6626, 0.0625, 0.6626, 0.0625, 0.7234, 0.03125, 0.7234, 0.03125, 0.6626, 0.03125, 0.6626, 0.03125, 0.7234, 0.0, 0.7234, 0.0, 0.6626, 0.03125, 0.3612, 0.03125, 0.4351, 0.0, 0.4351, 0.0, 0.3612, 0.0625, 0.3612, 0.0625, 0.4351, 0.03125, 0.4351, 0.03125, 0.3612, 0.09375, 0.3612, 0.09375, 0.4351, 0.0625, 0.4351, 0.0625, 0.3612, 0.125, 0.3612, 0.125, 0.4351, 0.09375, 0.4351, 0.09375, 0.3612, 0.1562, 0.3612, 0.1562, 0.4351, 0.125, 0.4351, 0.125, 0.3612, 0.1875, 0.3612, 0.1875, 0.4351, 0.1562, 0.4351, 0.1562, 0.3612, 0.2188, 0.3612, 0.2188, 0.4351, 0.1875, 0.4351, 0.1875, 0.3612, 0.25, 0.3612, 0.25, 0.4351, 0.2188, 0.4351, 0.2188, 0.3612, 0.2812, 0.3612, 0.2812, 0.4351, 0.25, 0.4351, 0.25, 0.3612, 0.3125, 0.3612, 0.3125, 0.4351, 0.2812, 0.4351, 0.2812, 0.3612, 0.3438, 0.3612, 0.3438, 0.4351, 0.3125, 0.4351, 0.3125, 0.3612, 0.375, 0.3612, 0.375, 0.4351, 0.3438, 0.4351, 0.3438, 0.3612, 0.4063, 0.3612, 0.4063, 0.4351, 0.375, 0.4351, 0.375, 0.3612, 0.4375, 0.3612, 0.4375, 0.4351, 0.4063, 0.4351, 0.4063, 0.3612, 0.4688, 0.3612, 0.4688, 0.4351, 0.4375, 0.4351, 0.4375, 0.3612, 0.5, 0.3612, 0.5, 0.4351, 0.4688, 0.4351, 0.4688, 0.3612, 0.5312, 0.3612, 0.5312, 0.4351, 0.5, 0.4351, 0.5, 0.3612, 0.5625, 0.3612, 0.5625, 0.4351, 0.5312, 0.4351, 0.5312, 0.3612, 0.5938, 0.3612, 0.5938, 0.4351, 0.5625, 0.4351, 0.5625, 0.3612, 0.625, 0.3612, 0.625, 0.4351, 0.5938, 0.4351, 0.5938, 0.3612, 0.6562, 0.3612, 0.6563, 0.4351, 0.625, 0.4351, 0.625, 0.3612, 0.6875, 0.3612, 0.6875, 0.4351, 0.6563, 0.4351, 0.6562, 0.3612, 0.7187, 0.3612, 0.7187, 0.4351, 0.6875, 0.4351, 0.6875, 0.3612, 0.75, 0.3612, 0.75, 0.4351, 0.7187, 0.4351, 0.7187, 0.3612, 0.7812, 0.3612, 0.7812, 0.4351, 0.75, 0.4351, 0.75, 0.3612, 0.8125, 0.3612, 0.8125, 0.4351, 0.7812, 0.4351, 0.7812, 0.3612, 0.8438, 0.3612, 0.8438, 0.4351, 0.8125, 0.4351, 0.8125, 0.3612, 0.875, 0.3612, 0.875, 0.4351, 0.8438, 0.4351, 0.8438, 0.3612, 0.9063, 0.3612, 0.9063, 0.4351, 0.875, 0.4351, 0.875, 0.3612, 0.9375, 0.3612, 0.9375, 0.4351, 0.9063, 0.4351, 0.9063, 0.3612, 0.9688, 0.3612, 0.9688, 0.4351, 0.9375, 0.4351, 0.9375, 0.3612, 1.0, 0.3612, 1.0, 0.4351, 0.9688, 0.4351, 0.9688, 0.3612, 1.0, 0.2254, 1.0, 0.2874, 0.9687, 0.2874, 0.9688, 0.2254, 0.9688, 0.2254, 0.9687, 0.2874, 0.9375, 0.2874, 0.9375, 0.2254, 0.9375, 0.2254, 0.9375, 0.2874, 0.9063, 0.2874, 0.9063, 0.2254, 0.9063, 0.2254, 0.9063, 0.2874, 0.875, 0.2874, 0.875, 0.2254, 0.875, 0.2254, 0.875, 0.2874, 0.8438, 0.2874, 0.8438, 0.2254, 0.8438, 0.2254, 0.8438, 0.2874, 0.8125, 0.2874, 0.8125, 0.2254, 0.8125, 0.2254, 0.8125, 0.2874, 0.7812, 0.2874, 0.7813, 0.2254, 0.7813, 0.2254, 0.7812, 0.2874, 0.75, 0.2874, 0.75, 0.2254, 0.75, 0.2254, 0.75, 0.2874, 0.7187, 0.2874, 0.7187, 0.2254, 0.7187, 0.2254, 0.7187, 0.2874, 0.6875, 0.2874, 0.6875, 0.2254, 0.6875, 0.2254, 0.6875, 0.2874, 0.6562, 0.2874, 0.6562, 0.2254, 0.6562, 0.2254, 0.6562, 0.2874, 0.625, 0.2874, 0.625, 0.2254, 0.625, 0.2254, 0.625, 0.2874, 0.5938, 0.2874, 0.5938, 0.2254, 0.5938, 0.2254, 0.5938, 0.2874, 0.5625, 0.2874, 0.5625, 0.2254, 0.5625, 0.2254, 0.5625, 0.2874, 0.5312, 0.2874, 0.5312, 0.2254, 0.5312, 0.2254, 0.5312, 0.2874, 0.5, 0.2874, 0.5, 0.2254, 0.5, 0.2254, 0.5, 0.2874, 0.4688, 0.2874, 0.4688, 0.2254, 0.4688, 0.2254, 0.4688, 0.2874, 0.4375, 0.2874, 0.4375, 0.2254, 0.4375, 0.2254, 0.4375, 0.2874, 0.4063, 0.2874, 0.4063, 0.2254, 0.4063, 0.2254, 0.4063, 0.2874, 0.375, 0.2874, 0.375, 0.2254, 0.375, 0.2254, 0.375, 0.2874, 0.3438, 0.2874, 0.3438, 0.2254, 0.3438, 0.2254, 0.3438, 0.2874, 0.3125, 0.2874, 0.3125, 0.2254, 0.3125, 0.2254, 0.3125, 0.2874, 0.2812, 0.2874, 0.2812, 0.2254, 0.2812, 0.2254, 0.2812, 0.2874, 0.25, 0.2874, 0.25, 0.2254, 0.25, 0.2254, 0.25, 0.2874, 0.2187, 0.2874, 0.2188, 0.2254, 0.2188, 0.2254, 0.2187, 0.2874, 0.1875, 0.2874, 0.1875, 0.2254, 0.1875, 0.2254, 0.1875, 0.2874, 0.1562, 0.2874, 0.1562, 0.2254, 0.1562, 0.2254, 0.1562, 0.2874, 0.125, 0.2874, 0.125, 0.2254, 0.125, 0.2254, 0.125, 0.2874, 0.09375, 0.2874, 0.09375, 0.2254, 0.09375, 0.2254, 0.09375, 0.2874, 0.0625, 0.2874, 0.0625, 0.2254, 0.0625, 0.2254, 0.0625, 0.2874, 0.03125, 0.2874, 0.03125, 0.2254, 0.03125, 0.2254, 0.03125, 0.2874, 0.0, 0.2874, 0.0, 0.2254, 0.03125, 0.0008368, 0.03125, 0.0652, 0.0, 0.0652, 0.0, 0.0008368, 0.0625, 0.0008368, 0.0625, 0.0652, 0.03125, 0.0652, 0.03125, 0.0008368, 0.09375, 0.0008368, 0.09375, 0.0652, 0.0625, 0.0652, 0.0625, 0.0008368, 0.125, 0.0008368, 0.125, 0.0652, 0.09375, 0.0652, 0.09375, 0.0008368, 0.1562, 0.0008368, 0.1562, 0.0652, 0.125, 0.0652, 0.125, 0.0008368, 0.1875, 0.0008368, 0.1875, 0.0652, 0.1562, 0.0652, 0.1562, 0.0008368, 0.2188, 0.0008368, 0.2188, 0.0652, 0.1875, 0.0652, 0.1875, 0.0008368, 0.25, 0.0008368, 0.25, 0.0652, 0.2188, 0.0652, 0.2188, 0.0008368, 0.2812, 0.0008368, 0.2812, 0.0652, 0.25, 0.0652, 0.25, 0.0008368, 0.3125, 0.0008368, 0.3125, 0.0652, 0.2812, 0.0652, 0.2812, 0.0008368, 0.3438, 0.0008368, 0.3438, 0.0652, 0.3125, 0.0652, 0.3125, 0.0008368, 0.375, 0.0008368, 0.375, 0.0652, 0.3438, 0.0652, 0.3438, 0.0008368, 0.4062, 0.0008368, 0.4062, 0.0652, 0.375, 0.0652, 0.375, 0.0008368, 0.4375, 0.0008368, 0.4375, 0.0652, 0.4062, 0.0652, 0.4062, 0.0008368, 0.4688, 0.0008368, 0.4688, 0.0652, 0.4375, 0.0652, 0.4375, 0.0008368, 0.5, 0.0008368, 0.5, 0.0652, 0.4688, 0.0652, 0.4688, 0.0008368, 0.5312, 0.0008368, 0.5312, 0.0652, 0.5, 0.0652, 0.5, 0.0008368, 0.5625, 0.0008368, 0.5625, 0.0652, 0.5312, 0.0652, 0.5312, 0.0008368, 0.5938, 0.0008368, 0.5938, 0.0652, 0.5625, 0.0652, 0.5625, 0.0008368, 0.625, 0.0008368, 0.625, 0.0652, 0.5938, 0.0652, 0.5938, 0.0008368, 0.6562, 0.0008368, 0.6562, 0.0652, 0.625, 0.0652, 0.625, 0.0008368, 0.6875, 0.0008368, 0.6875, 0.0652, 0.6562, 0.0652, 0.6562, 0.0008368, 0.7188, 0.0008368, 0.7188, 0.0652, 0.6875, 0.0652, 0.6875, 0.0008368, 0.75, 0.0008368, 0.75, 0.0652, 0.7188, 0.0652, 0.7188, 0.0008368, 0.7812, 0.0008368, 0.7812, 0.0652, 0.75, 0.0652, 0.75, 0.0008368, 0.8125, 0.0008368, 0.8125, 0.0652, 0.7812, 0.0652, 0.7812, 0.0008368, 0.8438, 0.0008368, 0.8438, 0.0652, 0.8125, 0.0652, 0.8125, 0.0008368, 0.875, 0.0008368, 0.875, 0.0652, 0.8438, 0.0652, 0.8438, 0.0008368, 0.9062, 0.0008368, 0.9062, 0.0652, 0.875, 0.0652, 0.875, 0.0008368, 0.9375, 0.0008368, 0.9375, 0.0652, 0.9062, 0.0652, 0.9062, 0.0008368, 0.9688, 0.0008368, 0.9688, 0.0652, 0.9375, 0.0652, 0.9375, 0.0008368, 1.0, 0.0008368, 1.0, 0.0652, 0.9688, 0.0652, 0.9688, 0.0008368, 0.03125, 0.5168, 0.03125, 0.5985, 0.0, 0.5985, 0.0, 0.5168, 0.0625, 0.5168, 0.0625, 0.5985, 0.03125, 0.5985, 0.03125, 0.5168, 0.09375, 0.5168, 0.09375, 0.5985, 0.0625, 0.5985, 0.0625, 0.5168, 0.125, 0.5168, 0.125, 0.5985, 0.09375, 0.5985, 0.09375, 0.5168, 0.1562, 0.5168, 0.1562, 0.5985, 0.125, 0.5985, 0.125, 0.5168, 0.1875, 0.5168, 0.1875, 0.5985, 0.1562, 0.5985, 0.1562, 0.5168, 0.2187, 0.5168, 0.2187, 0.5985, 0.1875, 0.5985, 0.1875, 0.5168, 0.25, 0.5168, 0.25, 0.5985, 0.2187, 0.5985, 0.2187, 0.5168, 0.2812, 0.5168, 0.2812, 0.5985, 0.25, 0.5985, 0.25, 0.5168, 0.3125, 0.5168, 0.3125, 0.5985, 0.2812, 0.5985, 0.2812, 0.5168, 0.3437, 0.5168, 0.3438, 0.5985, 0.3125, 0.5985, 0.3125, 0.5168, 0.375, 0.5168, 0.375, 0.5985, 0.3438, 0.5985, 0.3437, 0.5168, 0.4062, 0.5168, 0.4062, 0.5985, 0.375, 0.5985, 0.375, 0.5168, 0.4375, 0.5168, 0.4375, 0.5985, 0.4062, 0.5985, 0.4062, 0.5168, 0.4688, 0.5168, 0.4688, 0.5985, 0.4375, 0.5985, 0.4375, 0.5168, 0.5, 0.5168, 0.5, 0.5985, 0.4688, 0.5985, 0.4688, 0.5168, 0.5312, 0.5168, 0.5312, 0.5985, 0.5, 0.5985, 0.5, 0.5168, 0.5625, 0.5168, 0.5625, 0.5985, 0.5312, 0.5985, 0.5312, 0.5168, 0.5937, 0.5168, 0.5938, 0.5985, 0.5625, 0.5985, 0.5625, 0.5168, 0.625, 0.5168, 0.625, 0.5985, 0.5938, 0.5985, 0.5937, 0.5168, 0.6562, 0.5168, 0.6562, 0.5985, 0.625, 0.5985, 0.625, 0.5168, 0.6875, 0.5168, 0.6875, 0.5985, 0.6562, 0.5985, 0.6562, 0.5168, 0.7187, 0.5168, 0.7187, 0.5985, 0.6875, 0.5985, 0.6875, 0.5168, 0.75, 0.5168, 0.75, 0.5985, 0.7187, 0.5985, 0.7187, 0.5168, 0.7812, 0.5168, 0.7812, 0.5985, 0.75, 0.5985, 0.75, 0.5168, 0.8125, 0.5168, 0.8125, 0.5985, 0.7812, 0.5985, 0.7812, 0.5168, 0.8438, 0.5168, 0.8437, 0.5985, 0.8125, 0.5985, 0.8125, 0.5168, 0.875, 0.5168, 0.875, 0.5985, 0.8437, 0.5985, 0.8438, 0.5168, 0.9063, 0.5168, 0.9063, 0.5985, 0.875, 0.5985, 0.875, 0.5168, 0.9375, 0.5168, 0.9375, 0.5985, 0.9063, 0.5985, 0.9063, 0.5168, 0.9688, 0.5168, 0.9688, 0.5985, 0.9375, 0.5985, 0.9375, 0.5168, 1.0, 0.5168, 1.0, 0.5985, 0.9688, 0.5985, 0.9688, 0.5168, 0.03125, 0.8538, 0.03125, 0.9407, 0.0, 0.9407, 0.0, 0.8538, 0.0625, 0.8538, 0.0625, 0.9407, 0.03125, 0.9407, 0.03125, 0.8538, 0.09375, 0.8538, 0.09375, 0.9407, 0.0625, 0.9407, 0.0625, 0.8538, 0.125, 0.8538, 0.125, 0.9407, 0.09375, 0.9407, 0.09375, 0.8538, 0.1562, 0.8538, 0.1562, 0.9407, 0.125, 0.9407, 0.125, 0.8538, 0.1875, 0.8538, 0.1875, 0.9407, 0.1562, 0.9407, 0.1562, 0.8538, 0.2188, 0.8538, 0.2188, 0.9407, 0.1875, 0.9407, 0.1875, 0.8538, 0.25, 0.8538, 0.25, 0.9407, 0.2188, 0.9407, 0.2188, 0.8538, 0.2812, 0.8538, 0.2812, 0.9407, 0.25, 0.9407, 0.25, 0.8538, 0.3125, 0.8538, 0.3125, 0.9407, 0.2812, 0.9407, 0.2812, 0.8538, 0.3438, 0.8538, 0.3438, 0.9407, 0.3125, 0.9407, 0.3125, 0.8538, 0.375, 0.8538, 0.375, 0.9407, 0.3438, 0.9407, 0.3438, 0.8538, 0.4062, 0.8538, 0.4063, 0.9407, 0.375, 0.9407, 0.375, 0.8538, 0.4375, 0.8538, 0.4375, 0.9407, 0.4063, 0.9407, 0.4062, 0.8538, 0.4688, 0.8538, 0.4687, 0.9407, 0.4375, 0.9407, 0.4375, 0.8538, 0.5, 0.8538, 0.5, 0.9407, 0.4687, 0.9407, 0.4688, 0.8538, 0.5312, 0.8538, 0.5312, 0.9407, 0.5, 0.9407, 0.5, 0.8538, 0.5625, 0.8538, 0.5625, 0.9407, 0.5312, 0.9407, 0.5312, 0.8538, 0.5938, 0.8538, 0.5938, 0.9407, 0.5625, 0.9407, 0.5625, 0.8538, 0.625, 0.8538, 0.625, 0.9407, 0.5938, 0.9407, 0.5938, 0.8538, 0.6562, 0.8538, 0.6562, 0.9407, 0.625, 0.9407, 0.625, 0.8538, 0.6875, 0.8538, 0.6875, 0.9407, 0.6562, 0.9407, 0.6562, 0.8538, 0.7188, 0.8538, 0.7187, 0.9407, 0.6875, 0.9407, 0.6875, 0.8538, 0.75, 0.8538, 0.75, 0.9407, 0.7187, 0.9407, 0.7188, 0.8538, 0.7812, 0.8538, 0.7812, 0.9407, 0.75, 0.9407, 0.75, 0.8538, 0.8125, 0.8538, 0.8125, 0.9407, 0.7812, 0.9407, 0.7812, 0.8538, 0.8438, 0.8538, 0.8437, 0.9407, 0.8125, 0.9407, 0.8125, 0.8538, 0.875, 0.8538, 0.875, 0.9407, 0.8437, 0.9407, 0.8438, 0.8538, 0.9063, 0.8538, 0.9062, 0.9407, 0.875, 0.9407, 0.875, 0.8538, 0.9375, 0.8538, 0.9375, 0.9407, 0.9062, 0.9407, 0.9063, 0.8538, 0.9688, 0.8538, 0.9688, 0.9407, 0.9375, 0.9407, 0.9375, 0.8538, 1.0, 0.8538, 1.0, 0.9407, 0.9688, 0.9407, 0.9688, 0.8538, 1.0, 0.7234, 1.0, 0.7949, 0.9688, 0.7949, 0.9688, 0.7234, 0.9688, 0.7234, 0.9688, 0.7949, 0.9375, 0.7949, 0.9375, 0.7234, 0.9375, 0.7234, 0.9375, 0.7949, 0.9062, 0.7949, 0.9063, 0.7234, 0.9063, 0.7234, 0.9062, 0.7949, 0.875, 0.7949, 0.875, 0.7234, 0.875, 0.7234, 0.875, 0.7949, 0.8438, 0.7949, 0.8437, 0.7234, 0.8437, 0.7234, 0.8438, 0.7949, 0.8125, 0.7949, 0.8125, 0.7234, 0.8125, 0.7234, 0.8125, 0.7949, 0.7812, 0.7949, 0.7812, 0.7234, 0.7812, 0.7234, 0.7812, 0.7949, 0.75, 0.7949, 0.75, 0.7234, 0.75, 0.7234, 0.75, 0.7949, 0.7187, 0.7949, 0.7187, 0.7234, 0.7187, 0.7234, 0.7187, 0.7949, 0.6875, 0.7949, 0.6875, 0.7234, 0.6875, 0.7234, 0.6875, 0.7949, 0.6563, 0.7949, 0.6562, 0.7234, 0.6562, 0.7234, 0.6563, 0.7949, 0.625, 0.7949, 0.625, 0.7234, 0.625, 0.7234, 0.625, 0.7949, 0.5938, 0.7949, 0.5938, 0.7234, 0.5938, 0.7234, 0.5938, 0.7949, 0.5625, 0.7949, 0.5625, 0.7234, 0.5625, 0.7234, 0.5625, 0.7949, 0.5312, 0.7949, 0.5312, 0.7234, 0.5312, 0.7234, 0.5312, 0.7949, 0.5, 0.7949, 0.5, 0.7234, 0.5, 0.7234, 0.5, 0.7949, 0.4688, 0.7949, 0.4688, 0.7234, 0.4688, 0.7234, 0.4688, 0.7949, 0.4375, 0.7949, 0.4375, 0.7234, 0.4375, 0.7234, 0.4375, 0.7949, 0.4062, 0.7949, 0.4062, 0.7234, 0.4062, 0.7234, 0.4062, 0.7949, 0.375, 0.7949, 0.375, 0.7234, 0.375, 0.7234, 0.375, 0.7949, 0.3438, 0.7949, 0.3438, 0.7234, 0.3438, 0.7234, 0.3438, 0.7949, 0.3125, 0.7949, 0.3125, 0.7234, 0.3125, 0.7234, 0.3125, 0.7949, 0.2812, 0.7949, 0.2812, 0.7234, 0.2812, 0.7234, 0.2812, 0.7949, 0.25, 0.7949, 0.25, 0.7234, 0.25, 0.7234, 0.25, 0.7949, 0.2187, 0.7949, 0.2187, 0.7234, 0.2187, 0.7234, 0.2187, 0.7949, 0.1875, 0.7949, 0.1875, 0.7234, 0.1875, 0.7234, 0.1875, 0.7949, 0.1562, 0.7949, 0.1562, 0.7234, 0.1562, 0.7234, 0.1562, 0.7949, 0.125, 0.7949, 0.125, 0.7234, 0.125, 0.7234, 0.125, 0.7949, 0.09375, 0.7949, 0.09375, 0.7234, 0.09375, 0.7234, 0.09375, 0.7949, 0.0625, 0.7949, 0.0625, 0.7234, 0.0625, 0.7234, 0.0625, 0.7949, 0.03125, 0.7949, 0.03125, 0.7234, 0.03125, 0.7234, 0.03125, 0.7949, 0.0, 0.7949, 0.0, 0.7234, 0.03125, 0.5985, 0.03125, 0.6626, 0.0, 0.6626, 0.0, 0.5985, 0.0625, 0.5985, 0.0625, 0.6626, 0.03125, 0.6626, 0.03125, 0.5985, 0.09375, 0.5985, 0.09375, 0.6626, 0.0625, 0.6626, 0.0625, 0.5985, 0.125, 0.5985, 0.125, 0.6626, 0.09375, 0.6626, 0.09375, 0.5985, 0.1562, 0.5985, 0.1562, 0.6626, 0.125, 0.6626, 0.125, 0.5985, 0.1875, 0.5985, 0.1875, 0.6626, 0.1562, 0.6626, 0.1562, 0.5985, 0.2187, 0.5985, 0.2187, 0.6626, 0.1875, 0.6626, 0.1875, 0.5985, 0.25, 0.5985, 0.25, 0.6626, 0.2187, 0.6626, 0.2187, 0.5985, 0.2812, 0.5985, 0.2812, 0.6626, 0.25, 0.6626, 0.25, 0.5985, 0.3125, 0.5985, 0.3125, 0.6626, 0.2812, 0.6626, 0.2812, 0.5985, 0.3438, 0.5985, 0.3438, 0.6626, 0.3125, 0.6626, 0.3125, 0.5985, 0.375, 0.5985, 0.375, 0.6626, 0.3438, 0.6626, 0.3438, 0.5985, 0.4062, 0.5985, 0.4062, 0.6626, 0.375, 0.6626, 0.375, 0.5985, 0.4375, 0.5985, 0.4375, 0.6626, 0.4062, 0.6626, 0.4062, 0.5985, 0.4688, 0.5985, 0.4688, 0.6626, 0.4375, 0.6626, 0.4375, 0.5985, 0.5, 0.5985, 0.5, 0.6626, 0.4688, 0.6626, 0.4688, 0.5985, 0.5312, 0.5985, 0.5312, 0.6626, 0.5, 0.6626, 0.5, 0.5985, 0.5625, 0.5985, 0.5625, 0.6626, 0.5312, 0.6626, 0.5312, 0.5985, 0.5938, 0.5985, 0.5938, 0.6626, 0.5625, 0.6626, 0.5625, 0.5985, 0.625, 0.5985, 0.625, 0.6626, 0.5938, 0.6626, 0.5938, 0.5985, 0.6562, 0.5985, 0.6562, 0.6626, 0.625, 0.6626, 0.625, 0.5985, 0.6875, 0.5985, 0.6875, 0.6626, 0.6562, 0.6626, 0.6562, 0.5985, 0.7187, 0.5985, 0.7187, 0.6626, 0.6875, 0.6626, 0.6875, 0.5985, 0.75, 0.5985, 0.75, 0.6626, 0.7187, 0.6626, 0.7187, 0.5985, 0.7812, 0.5985, 0.7812, 0.6626, 0.75, 0.6626, 0.75, 0.5985, 0.8125, 0.5985, 0.8125, 0.6626, 0.7812, 0.6626, 0.7812, 0.5985, 0.8437, 0.5985, 0.8437, 0.6626, 0.8125, 0.6626, 0.8125, 0.5985, 0.875, 0.5985, 0.875, 0.6626, 0.8437, 0.6626, 0.8437, 0.5985, 0.9063, 0.5985, 0.9063, 0.6626, 0.875, 0.6626, 0.875, 0.5985, 0.9375, 0.5985, 0.9375, 0.6626, 0.9063, 0.6626, 0.9063, 0.5985, 0.9688, 0.5985, 0.9688, 0.6626, 0.9375, 0.6626, 0.9375, 0.5985, 1.0, 0.5985, 1.0, 0.6626, 0.9688, 0.6626, 0.9688, 0.5985, 1.0, 0.4351, 1.0, 0.5168, 0.9688, 0.5168, 0.9688, 0.4351, 0.9688, 0.4351, 0.9688, 0.5168, 0.9375, 0.5168, 0.9375, 0.4351, 0.9375, 0.4351, 0.9375, 0.5168, 0.9063, 0.5168, 0.9063, 0.4351, 0.9063, 0.4351, 0.9063, 0.5168, 0.875, 0.5168, 0.875, 0.4351, 0.875, 0.4351, 0.875, 0.5168, 0.8438, 0.5168, 0.8438, 0.4351, 0.8438, 0.4351, 0.8438, 0.5168, 0.8125, 0.5168, 0.8125, 0.4351, 0.8125, 0.4351, 0.8125, 0.5168, 0.7812, 0.5168, 0.7812, 0.4351, 0.7812, 0.4351, 0.7812, 0.5168, 0.75, 0.5168, 0.75, 0.4351, 0.75, 0.4351, 0.75, 0.5168, 0.7187, 0.5168, 0.7187, 0.4351, 0.7187, 0.4351, 0.7187, 0.5168, 0.6875, 0.5168, 0.6875, 0.4351, 0.6875, 0.4351, 0.6875, 0.5168, 0.6562, 0.5168, 0.6563, 0.4351, 0.6563, 0.4351, 0.6562, 0.5168, 0.625, 0.5168, 0.625, 0.4351, 0.625, 0.4351, 0.625, 0.5168, 0.5937, 0.5168, 0.5938, 0.4351, 0.5938, 0.4351, 0.5937, 0.5168, 0.5625, 0.5168, 0.5625, 0.4351, 0.5625, 0.4351, 0.5625, 0.5168, 0.5312, 0.5168, 0.5312, 0.4351, 0.5312, 0.4351, 0.5312, 0.5168, 0.5, 0.5168, 0.5, 0.4351, 0.5, 0.4351, 0.5, 0.5168, 0.4688, 0.5168, 0.4688, 0.4351, 0.4688, 0.4351, 0.4688, 0.5168, 0.4375, 0.5168, 0.4375, 0.4351, 0.4375, 0.4351, 0.4375, 0.5168, 0.4062, 0.5168, 0.4063, 0.4351, 0.4063, 0.4351, 0.4062, 0.5168, 0.375, 0.5168, 0.375, 0.4351, 0.375, 0.4351, 0.375, 0.5168, 0.3437, 0.5168, 0.3438, 0.4351, 0.3438, 0.4351, 0.3437, 0.5168, 0.3125, 0.5168, 0.3125, 0.4351, 0.3125, 0.4351, 0.3125, 0.5168, 0.2812, 0.5168, 0.2812, 0.4351, 0.2812, 0.4351, 0.2812, 0.5168, 0.25, 0.5168, 0.25, 0.4351, 0.25, 0.4351, 0.25, 0.5168, 0.2187, 0.5168, 0.2188, 0.4351, 0.2188, 0.4351, 0.2187, 0.5168, 0.1875, 0.5168, 0.1875, 0.4351, 0.1875, 0.4351, 0.1875, 0.5168, 0.1562, 0.5168, 0.1562, 0.4351, 0.1562, 0.4351, 0.1562, 0.5168, 0.125, 0.5168, 0.125, 0.4351, 0.125, 0.4351, 0.125, 0.5168, 0.09375, 0.5168, 0.09375, 0.4351, 0.09375, 0.4351, 0.09375, 0.5168, 0.0625, 0.5168, 0.0625, 0.4351, 0.0625, 0.4351, 0.0625, 0.5168, 0.03125, 0.5168, 0.03125, 0.4351, 0.03125, 0.4351, 0.03125, 0.5168, 0.0, 0.5168, 0.0, 0.4351, 1.0, 0.2874, 1.0, 0.3612, 0.9688, 0.3612, 0.9687, 0.2874, 0.9687, 0.2874, 0.9688, 0.3612, 0.9375, 0.3612, 0.9375, 0.2874, 0.9375, 0.2874, 0.9375, 0.3612, 0.9063, 0.3612, 0.9063, 0.2874, 0.9063, 0.2874, 0.9063, 0.3612, 0.875, 0.3612, 0.875, 0.2874, 0.875, 0.2874, 0.875, 0.3612, 0.8438, 0.3612, 0.8438, 0.2874, 0.8438, 0.2874, 0.8438, 0.3612, 0.8125, 0.3612, 0.8125, 0.2874, 0.8125, 0.2874, 0.8125, 0.3612, 0.7812, 0.3612, 0.7812, 0.2874, 0.7812, 0.2874, 0.7812, 0.3612, 0.75, 0.3612, 0.75, 0.2874, 0.75, 0.2874, 0.75, 0.3612, 0.7187, 0.3612, 0.7187, 0.2874, 0.7187, 0.2874, 0.7187, 0.3612, 0.6875, 0.3612, 0.6875, 0.2874, 0.6875, 0.2874, 0.6875, 0.3612, 0.6562, 0.3612, 0.6562, 0.2874, 0.6562, 0.2874, 0.6562, 0.3612, 0.625, 0.3612, 0.625, 0.2874, 0.625, 0.2874, 0.625, 0.3612, 0.5938, 0.3612, 0.5938, 0.2874, 0.5938, 0.2874, 0.5938, 0.3612, 0.5625, 0.3612, 0.5625, 0.2874, 0.5625, 0.2874, 0.5625, 0.3612, 0.5312, 0.3612, 0.5312, 0.2874, 0.5312, 0.2874, 0.5312, 0.3612, 0.5, 0.3612, 0.5, 0.2874, 0.5, 0.2874, 0.5, 0.3612, 0.4688, 0.3612, 0.4688, 0.2874, 0.4688, 0.2874, 0.4688, 0.3612, 0.4375, 0.3612, 0.4375, 0.2874, 0.4375, 0.2874, 0.4375, 0.3612, 0.4063, 0.3612, 0.4063, 0.2874, 0.4063, 0.2874, 0.4063, 0.3612, 0.375, 0.3612, 0.375, 0.2874, 0.375, 0.2874, 0.375, 0.3612, 0.3438, 0.3612, 0.3438, 0.2874, 0.3438, 0.2874, 0.3438, 0.3612, 0.3125, 0.3612, 0.3125, 0.2874, 0.3125, 0.2874, 0.3125, 0.3612, 0.2812, 0.3612, 0.2812, 0.2874, 0.2812, 0.2874, 0.2812, 0.3612, 0.25, 0.3612, 0.25, 0.2874, 0.25, 0.2874, 0.25, 0.3612, 0.2188, 0.3612, 0.2187, 0.2874, 0.2187, 0.2874, 0.2188, 0.3612, 0.1875, 0.3612, 0.1875, 0.2874, 0.1875, 0.2874, 0.1875, 0.3612, 0.1562, 0.3612, 0.1562, 0.2874, 0.1562, 0.2874, 0.1562, 0.3612, 0.125, 0.3612, 0.125, 0.2874, 0.125, 0.2874, 0.125, 0.3612, 0.09375, 0.3612, 0.09375, 0.2874, 0.09375, 0.2874, 0.09375, 0.3612, 0.0625, 0.3612, 0.0625, 0.2874, 0.0625, 0.2874, 0.0625, 0.3612, 0.03125, 0.3612, 0.03125, 0.2874, 0.03125, 0.2874, 0.03125, 0.3612, 0.0, 0.3612, 0.0, 0.2874, 0.03125, 0.1573, 0.03125, 0.2254, 0.0, 0.2254, 0.0, 0.1573, 0.0625, 0.1573, 0.0625, 0.2254, 0.03125, 0.2254, 0.03125, 0.1573, 0.09375, 0.1573, 0.09375, 0.2254, 0.0625, 0.2254, 0.0625, 0.1573, 0.125, 0.1573, 0.125, 0.2254, 0.09375, 0.2254, 0.09375, 0.1573, 0.1562, 0.1573, 0.1562, 0.2254, 0.125, 0.2254, 0.125, 0.1573, 0.1875, 0.1573, 0.1875, 0.2254, 0.1562, 0.2254, 0.1562, 0.1573, 0.2188, 0.1573, 0.2188, 0.2254, 0.1875, 0.2254, 0.1875, 0.1573, 0.25, 0.1573, 0.25, 0.2254, 0.2188, 0.2254, 0.2188, 0.1573, 0.2812, 0.1573, 0.2812, 0.2254, 0.25, 0.2254, 0.25, 0.1573, 0.3125, 0.1573, 0.3125, 0.2254, 0.2812, 0.2254, 0.2812, 0.1573, 0.3438, 0.1573, 0.3438, 0.2254, 0.3125, 0.2254, 0.3125, 0.1573, 0.375, 0.1573, 0.375, 0.2254, 0.3438, 0.2254, 0.3438, 0.1573, 0.4063, 0.1573, 0.4063, 0.2254, 0.375, 0.2254, 0.375, 0.1573, 0.4375, 0.1573, 0.4375, 0.2254, 0.4063, 0.2254, 0.4063, 0.1573, 0.4688, 0.1573, 0.4688, 0.2254, 0.4375, 0.2254, 0.4375, 0.1573, 0.5, 0.1573, 0.5, 0.2254, 0.4688, 0.2254, 0.4688, 0.1573, 0.5312, 0.1573, 0.5312, 0.2254, 0.5, 0.2254, 0.5, 0.1573, 0.5625, 0.1573, 0.5625, 0.2254, 0.5312, 0.2254, 0.5312, 0.1573, 0.5938, 0.1573, 0.5938, 0.2254, 0.5625, 0.2254, 0.5625, 0.1573, 0.625, 0.1573, 0.625, 0.2254, 0.5938, 0.2254, 0.5938, 0.1573, 0.6562, 0.1573, 0.6562, 0.2254, 0.625, 0.2254, 0.625, 0.1573, 0.6875, 0.1573, 0.6875, 0.2254, 0.6562, 0.2254, 0.6562, 0.1573, 0.7187, 0.1573, 0.7187, 0.2254, 0.6875, 0.2254, 0.6875, 0.1573, 0.75, 0.1573, 0.75, 0.2254, 0.7187, 0.2254, 0.7187, 0.1573, 0.7812, 0.1573, 0.7813, 0.2254, 0.75, 0.2254, 0.75, 0.1573, 0.8125, 0.1573, 0.8125, 0.2254, 0.7813, 0.2254, 0.7812, 0.1573, 0.8438, 0.1573, 0.8438, 0.2254, 0.8125, 0.2254, 0.8125, 0.1573, 0.875, 0.1573, 0.875, 0.2254, 0.8438, 0.2254, 0.8438, 0.1573, 0.9063, 0.1573, 0.9063, 0.2254, 0.875, 0.2254, 0.875, 0.1573, 0.9375, 0.1573, 0.9375, 0.2254, 0.9063, 0.2254, 0.9063, 0.1573, 0.9688, 0.1573, 0.9688, 0.2254, 0.9375, 0.2254, 0.9375, 0.1573, 1.0, 0.1573, 1.0, 0.2254, 0.9688, 0.2254, 0.9688, 0.1573])
me_tornadomesh.use_remesh_fix_poles = True
me_tornadomesh.use_remesh_preserve_attributes = False
me_tornadomesh.use_mirror_vertex_groups = False
me_tornadomesh.update()

# ---- objects
ob_tornadovertex = bpy.data.objects.new('tornadovertex', me_tornadomesh)

# ---- transforms, parenting, visibility, modifiers, constraints
ob_tornadovertex.location = (0.0, 0.0, 0.0)
ob_tornadovertex.lineart.crease_threshold = 0.0

# ---- collection membership
col_collection.objects.link(ob_tornadovertex)

# ---- scene / render settings (as saved in the file)
scene.frame_start = 1; scene.frame_end = 250; scene.frame_set(1)
scene.render.engine = 'BLENDER_EEVEE_NEXT'
scene.cycles.use_denoising = False
scene.cycles.samples = 128
scene.cycles.sampling_pattern = 'TABULATED_SOBOL'
scene.cycles.use_adaptive_sampling = False
scene.cycles.use_light_tree = False
scene.view_settings.view_transform = 'Filmic'
bpy.context.view_layer.update()

# ---- added for rendering (the .blend has no active camera and no usable light): camera, sun
cam_auto = bpy.data.cameras.new('AutoCamera')
cam_auto.lens = 50.0
cam_auto.sensor_width = 36.0
cam_auto.clip_end = 1000.0
ob_auto_camera = bpy.data.objects.new('AutoCamera', cam_auto)
scene.collection.objects.link(ob_auto_camera)
ob_auto_camera.location = (28.7762, -34.5315, 23.021)
ob_auto_camera.rotation_euler = (1.09748, -7.21219e-08, 0.694738)
scene.camera = ob_auto_camera
light_auto_sun = bpy.data.lights.new('AutoSun', 'SUN')
light_auto_sun.energy = 3.0
light_auto_sun.angle = 0.0523599
ob_auto_sun = bpy.data.objects.new('AutoSun', light_auto_sun)
scene.collection.objects.link(ob_auto_sun)
ob_auto_sun.rotation_euler = (0.872665, 0.174533, 0.523599)
bpy.context.view_layer.update()
